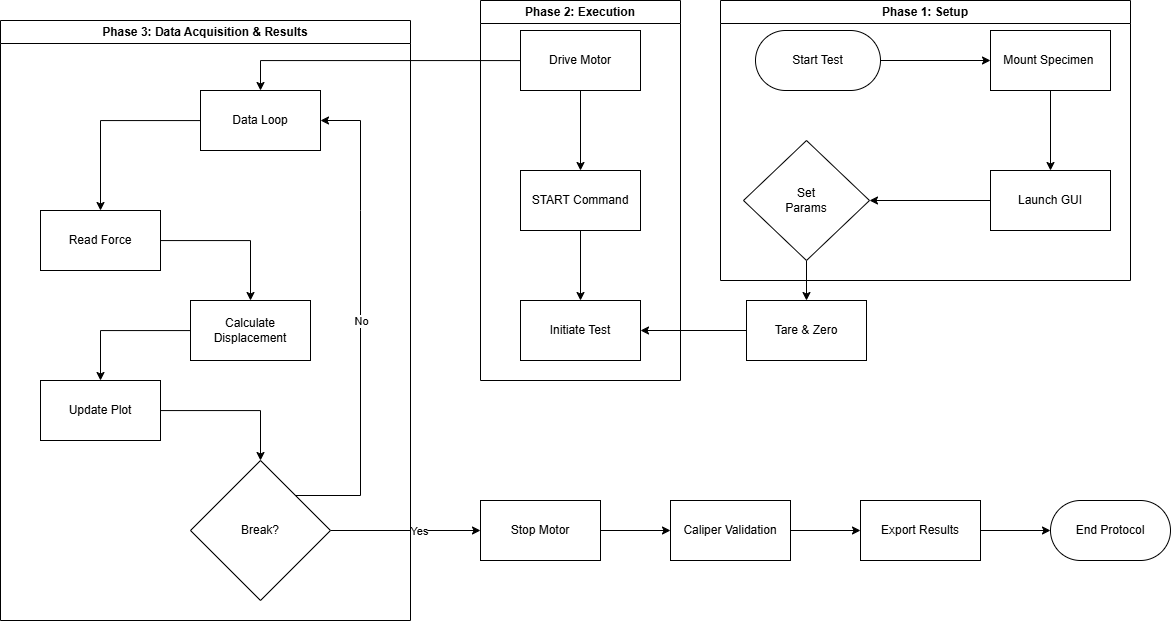

The diagram above was exported from draw.io. Its source (the exported page's mxGraphModel, read from the mxfile embedded in the PNG):
<mxGraphModel dx="1372" dy="733" grid="1" gridSize="10" guides="1" tooltips="1" connect="1" arrows="1" fold="1" page="1" pageScale="1" pageWidth="827" pageHeight="1169" background="#FFFFFF" math="0" shadow="0">
  <root>
    <mxCell id="0" />
    <mxCell id="1" parent="0" />
    <mxCell id="WTsWg9jW_6X8p8m6IkYT-13" edge="1" parent="1" source="WTsWg9jW_6X8p8m6IkYT-10" style="edgeStyle=orthogonalEdgeStyle;rounded=0;orthogonalLoop=1;jettySize=auto;html=1;" target="WTsWg9jW_6X8p8m6IkYT-11" value="">
      <mxGeometry relative="1" as="geometry" />
    </mxCell>
    <mxCell id="WTsWg9jW_6X8p8m6IkYT-50" edge="1" parent="1" source="WTsWg9jW_6X8p8m6IkYT-10" style="edgeStyle=orthogonalEdgeStyle;rounded=0;orthogonalLoop=1;jettySize=auto;html=1;entryX=0.5;entryY=0;entryDx=0;entryDy=0;" target="WTsWg9jW_6X8p8m6IkYT-15">
      <mxGeometry relative="1" as="geometry" />
    </mxCell>
    <mxCell id="WTsWg9jW_6X8p8m6IkYT-10" parent="1" style="rounded=0;whiteSpace=wrap;html=1;" value="Drive Motor" vertex="1">
      <mxGeometry height="60" width="120" x="920" y="40" as="geometry" />
    </mxCell>
    <mxCell id="WTsWg9jW_6X8p8m6IkYT-14" edge="1" parent="1" source="WTsWg9jW_6X8p8m6IkYT-11" style="edgeStyle=orthogonalEdgeStyle;rounded=0;orthogonalLoop=1;jettySize=auto;html=1;" target="WTsWg9jW_6X8p8m6IkYT-12" value="">
      <mxGeometry relative="1" as="geometry" />
    </mxCell>
    <mxCell id="WTsWg9jW_6X8p8m6IkYT-11" parent="1" style="rounded=0;whiteSpace=wrap;html=1;" value="START Command" vertex="1">
      <mxGeometry height="60" width="120" x="920" y="180" as="geometry" />
    </mxCell>
    <mxCell id="WTsWg9jW_6X8p8m6IkYT-17" edge="1" parent="1" source="WTsWg9jW_6X8p8m6IkYT-15" style="edgeStyle=orthogonalEdgeStyle;rounded=0;orthogonalLoop=1;jettySize=auto;html=1;" target="WTsWg9jW_6X8p8m6IkYT-16" value="">
      <mxGeometry relative="1" as="geometry" />
    </mxCell>
    <mxCell id="WTsWg9jW_6X8p8m6IkYT-15" parent="1" style="rounded=0;whiteSpace=wrap;html=1;" value="Data Loop" vertex="1">
      <mxGeometry height="60" width="120" x="600" y="100" as="geometry" />
    </mxCell>
    <mxCell id="WTsWg9jW_6X8p8m6IkYT-19" edge="1" parent="1" source="WTsWg9jW_6X8p8m6IkYT-16" style="edgeStyle=orthogonalEdgeStyle;rounded=0;orthogonalLoop=1;jettySize=auto;html=1;" target="WTsWg9jW_6X8p8m6IkYT-18" value="">
      <mxGeometry relative="1" as="geometry" />
    </mxCell>
    <mxCell id="WTsWg9jW_6X8p8m6IkYT-16" parent="1" style="rounded=0;whiteSpace=wrap;html=1;" value="Read Force" vertex="1">
      <mxGeometry height="60" width="120" x="440" y="220" as="geometry" />
    </mxCell>
    <mxCell id="WTsWg9jW_6X8p8m6IkYT-21" edge="1" parent="1" source="WTsWg9jW_6X8p8m6IkYT-18" style="edgeStyle=orthogonalEdgeStyle;rounded=0;orthogonalLoop=1;jettySize=auto;html=1;" target="WTsWg9jW_6X8p8m6IkYT-20" value="">
      <mxGeometry relative="1" as="geometry" />
    </mxCell>
    <mxCell id="WTsWg9jW_6X8p8m6IkYT-18" parent="1" style="whiteSpace=wrap;html=1;rounded=0;" value="Calculate&lt;div&gt;Displacement&lt;/div&gt;" vertex="1">
      <mxGeometry height="60" width="120" x="590" y="310" as="geometry" />
    </mxCell>
    <mxCell id="WTsWg9jW_6X8p8m6IkYT-25" edge="1" parent="1" source="WTsWg9jW_6X8p8m6IkYT-20" style="edgeStyle=orthogonalEdgeStyle;rounded=0;orthogonalLoop=1;jettySize=auto;html=1;" target="WTsWg9jW_6X8p8m6IkYT-24" value="">
      <mxGeometry relative="1" as="geometry" />
    </mxCell>
    <mxCell id="WTsWg9jW_6X8p8m6IkYT-20" parent="1" style="whiteSpace=wrap;html=1;rounded=0;" value="Update Plot" vertex="1">
      <mxGeometry height="60" width="120" x="440" y="390" as="geometry" />
    </mxCell>
    <mxCell id="WTsWg9jW_6X8p8m6IkYT-27" edge="1" parent="1" source="WTsWg9jW_6X8p8m6IkYT-24" style="edgeStyle=orthogonalEdgeStyle;rounded=0;orthogonalLoop=1;jettySize=auto;html=1;" target="WTsWg9jW_6X8p8m6IkYT-26" value="">
      <mxGeometry relative="1" as="geometry" />
    </mxCell>
    <mxCell id="WTsWg9jW_6X8p8m6IkYT-28" connectable="0" parent="WTsWg9jW_6X8p8m6IkYT-27" style="edgeLabel;html=1;align=center;verticalAlign=middle;resizable=0;points=[];" value="Yes" vertex="1">
      <mxGeometry relative="1" x="0.0833" y="3" as="geometry">
        <mxPoint x="7" y="3" as="offset" />
      </mxGeometry>
    </mxCell>
    <mxCell id="WTsWg9jW_6X8p8m6IkYT-24" parent="1" style="rhombus;whiteSpace=wrap;html=1;rounded=0;" value="Break?" vertex="1">
      <mxGeometry height="140" width="140" x="590" y="470" as="geometry" />
    </mxCell>
    <mxCell id="WTsWg9jW_6X8p8m6IkYT-54" edge="1" parent="1" source="WTsWg9jW_6X8p8m6IkYT-26" style="edgeStyle=orthogonalEdgeStyle;rounded=0;orthogonalLoop=1;jettySize=auto;html=1;" target="WTsWg9jW_6X8p8m6IkYT-29" value="">
      <mxGeometry relative="1" as="geometry" />
    </mxCell>
    <mxCell id="WTsWg9jW_6X8p8m6IkYT-26" parent="1" style="whiteSpace=wrap;html=1;rounded=0;" value="Stop Motor" vertex="1">
      <mxGeometry height="60" width="120" x="880" y="510" as="geometry" />
    </mxCell>
    <mxCell id="WTsWg9jW_6X8p8m6IkYT-32" edge="1" parent="1" source="WTsWg9jW_6X8p8m6IkYT-29" style="edgeStyle=orthogonalEdgeStyle;rounded=0;orthogonalLoop=1;jettySize=auto;html=1;" target="WTsWg9jW_6X8p8m6IkYT-31" value="">
      <mxGeometry relative="1" as="geometry" />
    </mxCell>
    <mxCell id="WTsWg9jW_6X8p8m6IkYT-29" parent="1" style="whiteSpace=wrap;html=1;rounded=0;" value="Caliper Validation" vertex="1">
      <mxGeometry height="60" width="120" x="1070" y="510" as="geometry" />
    </mxCell>
    <mxCell id="WTsWg9jW_6X8p8m6IkYT-34" edge="1" parent="1" source="WTsWg9jW_6X8p8m6IkYT-31" style="edgeStyle=orthogonalEdgeStyle;rounded=0;orthogonalLoop=1;jettySize=auto;html=1;" target="WTsWg9jW_6X8p8m6IkYT-33" value="">
      <mxGeometry relative="1" as="geometry" />
    </mxCell>
    <mxCell id="WTsWg9jW_6X8p8m6IkYT-31" parent="1" style="whiteSpace=wrap;html=1;rounded=0;" value="Export Results" vertex="1">
      <mxGeometry height="60" width="120" x="1260" y="510" as="geometry" />
    </mxCell>
    <mxCell id="WTsWg9jW_6X8p8m6IkYT-33" parent="1" style="rounded=1;whiteSpace=wrap;html=1;arcSize=50;" value="End Protocol" vertex="1">
      <mxGeometry height="60" width="120" x="1450" y="510" as="geometry" />
    </mxCell>
    <mxCell id="WTsWg9jW_6X8p8m6IkYT-35" edge="1" parent="1" source="WTsWg9jW_6X8p8m6IkYT-24" style="endArrow=classic;html=1;rounded=0;exitX=1;exitY=0;exitDx=0;exitDy=0;entryX=1;entryY=0.5;entryDx=0;entryDy=0;" target="WTsWg9jW_6X8p8m6IkYT-15" value="">
      <mxGeometry relative="1" as="geometry">
        <Array as="points">
          <mxPoint x="760" y="505" />
          <mxPoint x="760" y="330" />
          <mxPoint x="760" y="220" />
          <mxPoint x="760" y="130" />
        </Array>
        <mxPoint x="580" y="670" as="sourcePoint" />
        <mxPoint x="940" y="420" as="targetPoint" />
      </mxGeometry>
    </mxCell>
    <mxCell id="WTsWg9jW_6X8p8m6IkYT-36" connectable="0" parent="WTsWg9jW_6X8p8m6IkYT-35" style="edgeLabel;resizable=0;html=1;;align=center;verticalAlign=middle;" value="No" vertex="1">
      <mxGeometry relative="1" as="geometry" />
    </mxCell>
    <mxCell id="WTsWg9jW_6X8p8m6IkYT-47" edge="1" parent="1" source="WTsWg9jW_6X8p8m6IkYT-1" style="edgeStyle=orthogonalEdgeStyle;rounded=0;orthogonalLoop=1;jettySize=auto;html=1;exitX=1;exitY=0.5;exitDx=0;exitDy=0;entryX=0;entryY=0.5;entryDx=0;entryDy=0;" target="WTsWg9jW_6X8p8m6IkYT-2">
      <mxGeometry relative="1" as="geometry" />
    </mxCell>
    <mxCell id="WTsWg9jW_6X8p8m6IkYT-1" parent="1" style="rounded=1;whiteSpace=wrap;html=1;arcSize=50;shadow=0;" value="Start Test" vertex="1">
      <mxGeometry height="60" width="125" x="1155" y="40" as="geometry" />
    </mxCell>
    <mxCell id="WTsWg9jW_6X8p8m6IkYT-5" edge="1" parent="1" source="WTsWg9jW_6X8p8m6IkYT-2" style="edgeStyle=orthogonalEdgeStyle;rounded=0;orthogonalLoop=1;jettySize=auto;html=1;shadow=0;" target="WTsWg9jW_6X8p8m6IkYT-4" value="">
      <mxGeometry relative="1" as="geometry" />
    </mxCell>
    <mxCell id="WTsWg9jW_6X8p8m6IkYT-2" parent="1" style="rounded=0;whiteSpace=wrap;html=1;shadow=0;" value="Mount Specimen&amp;nbsp;" vertex="1">
      <mxGeometry height="60" width="120" x="1390" y="40" as="geometry" />
    </mxCell>
    <mxCell id="WTsWg9jW_6X8p8m6IkYT-7" edge="1" parent="1" source="WTsWg9jW_6X8p8m6IkYT-4" style="edgeStyle=orthogonalEdgeStyle;rounded=0;orthogonalLoop=1;jettySize=auto;html=1;shadow=0;" target="WTsWg9jW_6X8p8m6IkYT-6" value="">
      <mxGeometry relative="1" as="geometry" />
    </mxCell>
    <mxCell id="WTsWg9jW_6X8p8m6IkYT-4" parent="1" style="rounded=0;whiteSpace=wrap;html=1;shadow=0;" value="Launch GUI" vertex="1">
      <mxGeometry height="60" width="120" x="1390" y="180" as="geometry" />
    </mxCell>
    <mxCell id="WTsWg9jW_6X8p8m6IkYT-9" edge="1" parent="1" source="WTsWg9jW_6X8p8m6IkYT-6" style="edgeStyle=orthogonalEdgeStyle;rounded=0;orthogonalLoop=1;jettySize=auto;html=1;shadow=0;" target="WTsWg9jW_6X8p8m6IkYT-8" value="">
      <mxGeometry relative="1" as="geometry" />
    </mxCell>
    <mxCell id="WTsWg9jW_6X8p8m6IkYT-6" parent="1" style="rhombus;whiteSpace=wrap;html=1;shadow=0;" value="Set&lt;div&gt;Params&lt;/div&gt;" vertex="1">
      <mxGeometry height="120" width="126" x="1143" y="150" as="geometry" />
    </mxCell>
    <mxCell id="WTsWg9jW_6X8p8m6IkYT-49" edge="1" parent="1" source="WTsWg9jW_6X8p8m6IkYT-8" style="edgeStyle=orthogonalEdgeStyle;rounded=0;orthogonalLoop=1;jettySize=auto;html=1;entryX=1;entryY=0.5;entryDx=0;entryDy=0;" target="WTsWg9jW_6X8p8m6IkYT-12">
      <mxGeometry relative="1" as="geometry" />
    </mxCell>
    <mxCell id="WTsWg9jW_6X8p8m6IkYT-8" parent="1" style="rounded=0;whiteSpace=wrap;html=1;shadow=0;" value="Tare &amp;amp; Zero" vertex="1">
      <mxGeometry height="60" width="120" x="1146" y="310" as="geometry" />
    </mxCell>
    <mxCell id="WTsWg9jW_6X8p8m6IkYT-51" parent="1" style="swimlane;whiteSpace=wrap;html=1;" value="Phase 1: Setup" vertex="1">
      <mxGeometry height="280" width="410" x="1120" y="10" as="geometry" />
    </mxCell>
    <mxCell id="WTsWg9jW_6X8p8m6IkYT-52" parent="1" style="swimlane;whiteSpace=wrap;html=1;" value="Phase 2: Execution" vertex="1">
      <mxGeometry height="380" width="200" x="880" y="10" as="geometry" />
    </mxCell>
    <mxCell id="WTsWg9jW_6X8p8m6IkYT-12" parent="WTsWg9jW_6X8p8m6IkYT-52" style="rounded=0;whiteSpace=wrap;html=1;" value="Initiate Test" vertex="1">
      <mxGeometry height="60" width="120" x="40" y="300" as="geometry" />
    </mxCell>
    <mxCell id="WTsWg9jW_6X8p8m6IkYT-53" parent="1" style="swimlane;whiteSpace=wrap;html=1;" value="Phase 3: Data Acquisition &amp;amp; Results" vertex="1">
      <mxGeometry height="600" width="410" x="400" y="30" as="geometry" />
    </mxCell>
  </root>
</mxGraphModel>